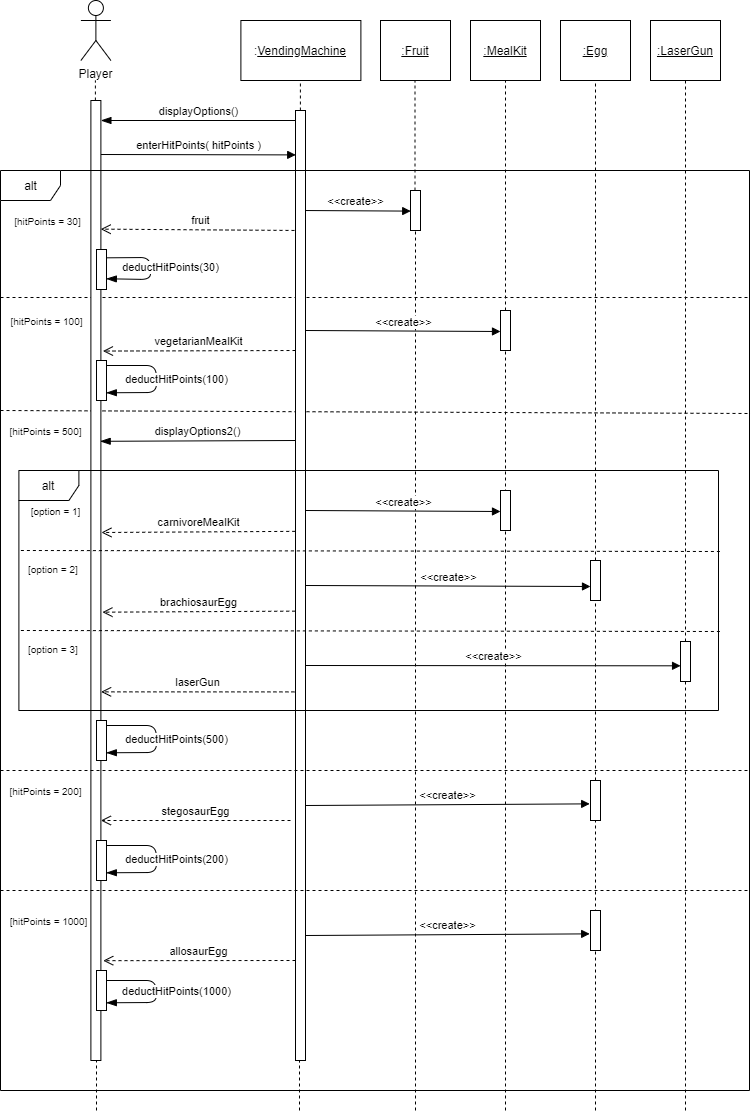

The diagram above was exported from draw.io. Its source (the exported page's mxGraphModel, read from the mxfile embedded in the PNG):
<mxGraphModel dx="1303" dy="725" grid="1" gridSize="10" guides="1" tooltips="1" connect="1" arrows="1" fold="1" page="0" pageScale="1" pageWidth="850" pageHeight="1100" math="0" shadow="0">
  <root>
    <mxCell id="0" />
    <mxCell id="1" parent="0" />
    <mxCell id="Itcbo3dA-dWnIweMS6Gx-1" value="Player" style="shape=umlActor;verticalLabelPosition=bottom;verticalAlign=top;html=1;outlineConnect=0;" parent="1" vertex="1">
      <mxGeometry x="300.39" y="90" width="30" height="60" as="geometry" />
    </mxCell>
    <mxCell id="Itcbo3dA-dWnIweMS6Gx-2" value=":&lt;u&gt;VendingMachine&lt;/u&gt;" style="rounded=0;whiteSpace=wrap;html=1;" parent="1" vertex="1">
      <mxGeometry x="460.39" y="110" width="120" height="60" as="geometry" />
    </mxCell>
    <mxCell id="Itcbo3dA-dWnIweMS6Gx-3" value="" style="endArrow=none;dashed=1;html=1;startArrow=none;" parent="1" edge="1" source="JRFZI8Y-octhKPUtsjFs-2">
      <mxGeometry width="50" height="50" relative="1" as="geometry">
        <mxPoint x="314.89" y="654" as="sourcePoint" />
        <mxPoint x="314.89" y="170" as="targetPoint" />
        <Array as="points" />
      </mxGeometry>
    </mxCell>
    <mxCell id="Itcbo3dA-dWnIweMS6Gx-4" value="" style="endArrow=none;dashed=1;html=1;startArrow=none;" parent="1" source="Itcbo3dA-dWnIweMS6Gx-24" edge="1">
      <mxGeometry width="50" height="50" relative="1" as="geometry">
        <mxPoint x="519.89" y="654" as="sourcePoint" />
        <mxPoint x="519.89" y="170" as="targetPoint" />
        <Array as="points" />
      </mxGeometry>
    </mxCell>
    <mxCell id="Itcbo3dA-dWnIweMS6Gx-6" value="enterHitPoints( hitPoints )" style="html=1;verticalAlign=bottom;endArrow=block;entryX=0.022;entryY=0.07;entryDx=0;entryDy=0;entryPerimeter=0;" parent="1" edge="1">
      <mxGeometry width="80" relative="1" as="geometry">
        <mxPoint x="320" y="244" as="sourcePoint" />
        <mxPoint x="515.22" y="244.39999999999998" as="targetPoint" />
      </mxGeometry>
    </mxCell>
    <mxCell id="Itcbo3dA-dWnIweMS6Gx-9" value="" style="endArrow=none;dashed=1;html=1;" parent="1" edge="1">
      <mxGeometry width="50" height="50" relative="1" as="geometry">
        <mxPoint x="220" y="500" as="sourcePoint" />
        <mxPoint x="970" y="503" as="targetPoint" />
      </mxGeometry>
    </mxCell>
    <mxCell id="Itcbo3dA-dWnIweMS6Gx-10" value="" style="endArrow=none;dashed=1;html=1;" parent="1" edge="1">
      <mxGeometry width="50" height="50" relative="1" as="geometry">
        <mxPoint x="220" y="387" as="sourcePoint" />
        <mxPoint x="970" y="387" as="targetPoint" />
      </mxGeometry>
    </mxCell>
    <mxCell id="Itcbo3dA-dWnIweMS6Gx-11" value="&lt;font style=&quot;font-size: 10px&quot;&gt;[hitPoints = 30]&lt;/font&gt;" style="text;html=1;align=center;verticalAlign=middle;resizable=0;points=[];autosize=1;strokeColor=none;" parent="1" vertex="1">
      <mxGeometry x="227" y="300" width="80" height="20" as="geometry" />
    </mxCell>
    <mxCell id="Itcbo3dA-dWnIweMS6Gx-15" value="&lt;u&gt;:Fruit&lt;/u&gt;" style="rounded=0;whiteSpace=wrap;html=1;" parent="1" vertex="1">
      <mxGeometry x="600" y="110" width="70" height="60" as="geometry" />
    </mxCell>
    <mxCell id="Itcbo3dA-dWnIweMS6Gx-16" value="" style="endArrow=none;dashed=1;html=1;startArrow=none;" parent="1" source="Itcbo3dA-dWnIweMS6Gx-19" edge="1">
      <mxGeometry width="50" height="50" relative="1" as="geometry">
        <mxPoint x="634.4999999999999" y="653.9999999999999" as="sourcePoint" />
        <mxPoint x="634.4999999999999" y="170" as="targetPoint" />
        <Array as="points" />
      </mxGeometry>
    </mxCell>
    <mxCell id="Itcbo3dA-dWnIweMS6Gx-18" value="&amp;lt;&amp;lt;create&amp;gt;&amp;gt;" style="html=1;verticalAlign=bottom;endArrow=block;entryX=0.022;entryY=0.515;entryDx=0;entryDy=0;entryPerimeter=0;" parent="1" target="Itcbo3dA-dWnIweMS6Gx-19" edge="1">
      <mxGeometry width="80" relative="1" as="geometry">
        <mxPoint x="520" y="300" as="sourcePoint" />
        <mxPoint x="670" y="300" as="targetPoint" />
      </mxGeometry>
    </mxCell>
    <mxCell id="Itcbo3dA-dWnIweMS6Gx-19" value="" style="html=1;points=[];perimeter=orthogonalPerimeter;" parent="1" vertex="1">
      <mxGeometry x="630" y="280" width="10" height="40" as="geometry" />
    </mxCell>
    <mxCell id="Itcbo3dA-dWnIweMS6Gx-20" value="" style="endArrow=none;dashed=1;html=1;" parent="1" target="Itcbo3dA-dWnIweMS6Gx-19" edge="1">
      <mxGeometry width="50" height="50" relative="1" as="geometry">
        <mxPoint x="635" y="1200" as="sourcePoint" />
        <mxPoint x="634.5" y="170" as="targetPoint" />
        <Array as="points" />
      </mxGeometry>
    </mxCell>
    <mxCell id="Itcbo3dA-dWnIweMS6Gx-21" value="fruit" style="html=1;verticalAlign=bottom;endArrow=open;dashed=1;endSize=8;entryX=0.983;entryY=0.134;entryDx=0;entryDy=0;entryPerimeter=0;" parent="1" target="JRFZI8Y-octhKPUtsjFs-2" edge="1">
      <mxGeometry relative="1" as="geometry">
        <mxPoint x="520" y="320" as="sourcePoint" />
        <mxPoint x="330" y="319" as="targetPoint" />
      </mxGeometry>
    </mxCell>
    <mxCell id="Itcbo3dA-dWnIweMS6Gx-24" value="" style="html=1;points=[];perimeter=orthogonalPerimeter;" parent="1" vertex="1">
      <mxGeometry x="515" y="200" width="10" height="950" as="geometry" />
    </mxCell>
    <mxCell id="Itcbo3dA-dWnIweMS6Gx-25" value="" style="endArrow=none;dashed=1;html=1;" parent="1" edge="1">
      <mxGeometry width="50" height="50" relative="1" as="geometry">
        <mxPoint x="316" y="1200" as="sourcePoint" />
        <mxPoint x="316" y="1140" as="targetPoint" />
        <Array as="points" />
      </mxGeometry>
    </mxCell>
    <mxCell id="Itcbo3dA-dWnIweMS6Gx-28" value="deductHitPoints(30)" style="html=1;verticalAlign=bottom;endArrow=blockThin;endSize=8;entryX=0.983;entryY=0.807;entryDx=0;entryDy=0;entryPerimeter=0;exitX=1;exitY=0.208;exitDx=0;exitDy=0;exitPerimeter=0;endFill=1;" parent="1" edge="1" source="Itcbo3dA-dWnIweMS6Gx-27">
      <mxGeometry x="0.1496" y="20" relative="1" as="geometry">
        <mxPoint x="330" y="347" as="sourcePoint" />
        <mxPoint x="325.8299999999999" y="368.28" as="targetPoint" />
        <Array as="points">
          <mxPoint x="370" y="347" />
          <mxPoint x="370" y="369" />
        </Array>
        <mxPoint as="offset" />
      </mxGeometry>
    </mxCell>
    <mxCell id="JRFZI8Y-octhKPUtsjFs-1" value="&lt;font style=&quot;font-size: 10px&quot;&gt;[hitPoints = 100]&lt;/font&gt;" style="text;html=1;align=center;verticalAlign=middle;resizable=0;points=[];autosize=1;strokeColor=none;" vertex="1" parent="1">
      <mxGeometry x="221" y="400" width="90" height="20" as="geometry" />
    </mxCell>
    <mxCell id="JRFZI8Y-octhKPUtsjFs-2" value="" style="html=1;points=[];perimeter=orthogonalPerimeter;" vertex="1" parent="1">
      <mxGeometry x="310.39" y="190" width="10" height="960" as="geometry" />
    </mxCell>
    <mxCell id="Itcbo3dA-dWnIweMS6Gx-27" value="" style="html=1;points=[];perimeter=orthogonalPerimeter;" parent="1" vertex="1">
      <mxGeometry x="316" y="339" width="10" height="40" as="geometry" />
    </mxCell>
    <mxCell id="JRFZI8Y-octhKPUtsjFs-4" value="displayOptions()" style="html=1;verticalAlign=bottom;endArrow=blockThin;endSize=8;endFill=1;" edge="1" parent="1" source="Itcbo3dA-dWnIweMS6Gx-24">
      <mxGeometry relative="1" as="geometry">
        <mxPoint x="511" y="210" as="sourcePoint" />
        <mxPoint x="320.39" y="210" as="targetPoint" />
      </mxGeometry>
    </mxCell>
    <mxCell id="JRFZI8Y-octhKPUtsjFs-6" value="&lt;u&gt;:MealKit&lt;/u&gt;" style="rounded=0;whiteSpace=wrap;html=1;" vertex="1" parent="1">
      <mxGeometry x="690" y="110" width="70" height="60" as="geometry" />
    </mxCell>
    <mxCell id="JRFZI8Y-octhKPUtsjFs-7" value="" style="endArrow=none;dashed=1;html=1;entryX=0.5;entryY=1;entryDx=0;entryDy=0;startArrow=none;" edge="1" parent="1" source="JRFZI8Y-octhKPUtsjFs-9" target="JRFZI8Y-octhKPUtsjFs-6">
      <mxGeometry width="50" height="50" relative="1" as="geometry">
        <mxPoint x="725" y="811.5686753216912" as="sourcePoint" />
        <mxPoint x="740" y="310" as="targetPoint" />
      </mxGeometry>
    </mxCell>
    <mxCell id="JRFZI8Y-octhKPUtsjFs-8" value="&amp;lt;&amp;lt;create&amp;gt;&amp;gt;" style="html=1;verticalAlign=bottom;endArrow=block;" edge="1" parent="1">
      <mxGeometry width="80" relative="1" as="geometry">
        <mxPoint x="525" y="419.9999999999999" as="sourcePoint" />
        <mxPoint x="720" y="421" as="targetPoint" />
      </mxGeometry>
    </mxCell>
    <mxCell id="JRFZI8Y-octhKPUtsjFs-9" value="" style="html=1;points=[];perimeter=orthogonalPerimeter;" vertex="1" parent="1">
      <mxGeometry x="720" y="400" width="10" height="40" as="geometry" />
    </mxCell>
    <mxCell id="JRFZI8Y-octhKPUtsjFs-10" value="" style="endArrow=none;dashed=1;html=1;entryX=0.5;entryY=1;entryDx=0;entryDy=0;" edge="1" parent="1" target="JRFZI8Y-octhKPUtsjFs-9">
      <mxGeometry width="50" height="50" relative="1" as="geometry">
        <mxPoint x="725" y="1200" as="sourcePoint" />
        <mxPoint x="725" y="169.9999999999999" as="targetPoint" />
      </mxGeometry>
    </mxCell>
    <mxCell id="JRFZI8Y-octhKPUtsjFs-11" value="vegetarianMealKit" style="html=1;verticalAlign=bottom;endArrow=open;dashed=1;endSize=8;entryX=1.205;entryY=0.261;entryDx=0;entryDy=0;entryPerimeter=0;" edge="1" parent="1" target="JRFZI8Y-octhKPUtsjFs-2">
      <mxGeometry relative="1" as="geometry">
        <mxPoint x="515" y="440" as="sourcePoint" />
        <mxPoint x="330" y="441" as="targetPoint" />
      </mxGeometry>
    </mxCell>
    <mxCell id="JRFZI8Y-octhKPUtsjFs-12" value="" style="endArrow=none;dashed=1;html=1;" edge="1" parent="1">
      <mxGeometry width="50" height="50" relative="1" as="geometry">
        <mxPoint x="220" y="860" as="sourcePoint" />
        <mxPoint x="970" y="860" as="targetPoint" />
      </mxGeometry>
    </mxCell>
    <mxCell id="JRFZI8Y-octhKPUtsjFs-13" value="" style="endArrow=none;dashed=1;html=1;" edge="1" parent="1">
      <mxGeometry width="50" height="50" relative="1" as="geometry">
        <mxPoint x="240.3899999999999" y="639.9999999999999" as="sourcePoint" />
        <mxPoint x="940" y="641" as="targetPoint" />
      </mxGeometry>
    </mxCell>
    <mxCell id="Itcbo3dA-dWnIweMS6Gx-36" value="" style="html=1;points=[];perimeter=orthogonalPerimeter;" parent="1" vertex="1">
      <mxGeometry x="316" y="450" width="10" height="40" as="geometry" />
    </mxCell>
    <mxCell id="Itcbo3dA-dWnIweMS6Gx-37" value="deductHitPoints(100)" style="html=1;verticalAlign=bottom;endArrow=blockThin;endSize=8;entryX=0.983;entryY=0.807;entryDx=0;entryDy=0;entryPerimeter=0;endFill=1;" parent="1" target="Itcbo3dA-dWnIweMS6Gx-36" edge="1">
      <mxGeometry x="0.1496" y="20" relative="1" as="geometry">
        <mxPoint x="325.6100000000001" y="455" as="sourcePoint" />
        <mxPoint x="375.6100000000001" y="475" as="targetPoint" />
        <Array as="points">
          <mxPoint x="375.6100000000001" y="455" />
          <mxPoint x="376" y="482" />
        </Array>
        <mxPoint as="offset" />
      </mxGeometry>
    </mxCell>
    <mxCell id="JRFZI8Y-octhKPUtsjFs-17" value="&lt;font style=&quot;font-size: 10px&quot;&gt;[hitPoints = 500]&lt;/font&gt;" style="text;html=1;align=center;verticalAlign=middle;resizable=0;points=[];autosize=1;strokeColor=none;" vertex="1" parent="1">
      <mxGeometry x="220" y="510" width="90" height="20" as="geometry" />
    </mxCell>
    <mxCell id="JRFZI8Y-octhKPUtsjFs-18" value="displayOptions2()" style="html=1;verticalAlign=bottom;endArrow=blockThin;endSize=8;entryX=0.928;entryY=0.355;entryDx=0;entryDy=0;entryPerimeter=0;endFill=1;" edge="1" parent="1" target="JRFZI8Y-octhKPUtsjFs-2">
      <mxGeometry relative="1" as="geometry">
        <mxPoint x="515" y="530" as="sourcePoint" />
        <mxPoint x="330" y="528" as="targetPoint" />
      </mxGeometry>
    </mxCell>
    <mxCell id="JRFZI8Y-octhKPUtsjFs-22" value="&lt;span style=&quot;font-size: 10px&quot;&gt;[option = 1]&lt;/span&gt;" style="text;html=1;align=center;verticalAlign=middle;resizable=0;points=[];autosize=1;strokeColor=none;" vertex="1" parent="1">
      <mxGeometry x="240.39" y="590" width="70" height="20" as="geometry" />
    </mxCell>
    <mxCell id="JRFZI8Y-octhKPUtsjFs-23" value="&amp;lt;&amp;lt;create&amp;gt;&amp;gt;" style="html=1;verticalAlign=bottom;endArrow=block;" edge="1" parent="1">
      <mxGeometry width="80" relative="1" as="geometry">
        <mxPoint x="525" y="599.9999999999999" as="sourcePoint" />
        <mxPoint x="720" y="601" as="targetPoint" />
      </mxGeometry>
    </mxCell>
    <mxCell id="JRFZI8Y-octhKPUtsjFs-24" value="" style="html=1;points=[];perimeter=orthogonalPerimeter;" vertex="1" parent="1">
      <mxGeometry x="720" y="580" width="10" height="40" as="geometry" />
    </mxCell>
    <mxCell id="JRFZI8Y-octhKPUtsjFs-25" value="carnivoreMealKit" style="html=1;verticalAlign=bottom;endArrow=open;dashed=1;endSize=8;entryX=1.056;entryY=0.45;entryDx=0;entryDy=0;entryPerimeter=0;exitX=-0.027;exitY=0.443;exitDx=0;exitDy=0;exitPerimeter=0;" edge="1" parent="1" source="Itcbo3dA-dWnIweMS6Gx-24" target="JRFZI8Y-octhKPUtsjFs-2">
      <mxGeometry relative="1" as="geometry">
        <mxPoint x="511" y="620" as="sourcePoint" />
        <mxPoint x="326" y="621" as="targetPoint" />
      </mxGeometry>
    </mxCell>
    <mxCell id="JRFZI8Y-octhKPUtsjFs-26" value="&lt;span style=&quot;color: rgb(0 , 0 , 0) ; font-family: &amp;#34;helvetica&amp;#34; ; font-size: 10px ; font-style: normal ; font-weight: 400 ; letter-spacing: normal ; text-align: center ; text-indent: 0px ; text-transform: none ; word-spacing: 0px ; background-color: rgb(255 , 255 , 255) ; display: inline ; float: none&quot;&gt;[option = 2]&lt;/span&gt;" style="text;whiteSpace=wrap;html=1;" vertex="1" parent="1">
      <mxGeometry x="246" y="645" width="54" height="30" as="geometry" />
    </mxCell>
    <mxCell id="JRFZI8Y-octhKPUtsjFs-27" value="&lt;u&gt;:Egg&lt;/u&gt;" style="rounded=0;whiteSpace=wrap;html=1;" vertex="1" parent="1">
      <mxGeometry x="780" y="110" width="70" height="60" as="geometry" />
    </mxCell>
    <mxCell id="JRFZI8Y-octhKPUtsjFs-28" value="" style="endArrow=none;dashed=1;html=1;entryX=0.5;entryY=1;entryDx=0;entryDy=0;startArrow=none;" edge="1" parent="1" target="JRFZI8Y-octhKPUtsjFs-27" source="JRFZI8Y-octhKPUtsjFs-30">
      <mxGeometry width="50" height="50" relative="1" as="geometry">
        <mxPoint x="815" y="1010" as="sourcePoint" />
        <mxPoint x="830" y="310" as="targetPoint" />
      </mxGeometry>
    </mxCell>
    <mxCell id="JRFZI8Y-octhKPUtsjFs-29" value="&amp;lt;&amp;lt;create&amp;gt;&amp;gt;" style="html=1;verticalAlign=bottom;endArrow=block;" edge="1" parent="1">
      <mxGeometry width="80" relative="1" as="geometry">
        <mxPoint x="525" y="675" as="sourcePoint" />
        <mxPoint x="810" y="676" as="targetPoint" />
      </mxGeometry>
    </mxCell>
    <mxCell id="JRFZI8Y-octhKPUtsjFs-30" value="" style="html=1;points=[];perimeter=orthogonalPerimeter;" vertex="1" parent="1">
      <mxGeometry x="810" y="650" width="10" height="40" as="geometry" />
    </mxCell>
    <mxCell id="JRFZI8Y-octhKPUtsjFs-31" value="" style="endArrow=none;dashed=1;html=1;entryX=0.5;entryY=1;entryDx=0;entryDy=0;startArrow=none;" edge="1" parent="1" target="JRFZI8Y-octhKPUtsjFs-30">
      <mxGeometry width="50" height="50" relative="1" as="geometry">
        <mxPoint x="815" y="1200" as="sourcePoint" />
        <mxPoint x="815" y="170" as="targetPoint" />
      </mxGeometry>
    </mxCell>
    <mxCell id="JRFZI8Y-octhKPUtsjFs-32" value="brachiosaurEgg" style="html=1;verticalAlign=bottom;endArrow=open;dashed=1;endSize=8;entryX=1.154;entryY=0.533;entryDx=0;entryDy=0;entryPerimeter=0;exitX=-0.027;exitY=0.527;exitDx=0;exitDy=0;exitPerimeter=0;" edge="1" parent="1" source="Itcbo3dA-dWnIweMS6Gx-24" target="JRFZI8Y-octhKPUtsjFs-2">
      <mxGeometry relative="1" as="geometry">
        <mxPoint x="511" y="700" as="sourcePoint" />
        <mxPoint x="326" y="701" as="targetPoint" />
      </mxGeometry>
    </mxCell>
    <mxCell id="JRFZI8Y-octhKPUtsjFs-35" value="" style="html=1;points=[];perimeter=orthogonalPerimeter;" vertex="1" parent="1">
      <mxGeometry x="316" y="810" width="10" height="40" as="geometry" />
    </mxCell>
    <mxCell id="JRFZI8Y-octhKPUtsjFs-36" value="deductHitPoints(500)" style="html=1;verticalAlign=bottom;endArrow=blockThin;endSize=8;entryX=0.983;entryY=0.807;entryDx=0;entryDy=0;entryPerimeter=0;endFill=1;" edge="1" parent="1" target="JRFZI8Y-octhKPUtsjFs-35">
      <mxGeometry x="0.1496" y="20" relative="1" as="geometry">
        <mxPoint x="325.6100000000001" y="815" as="sourcePoint" />
        <mxPoint x="375.6100000000001" y="835" as="targetPoint" />
        <Array as="points">
          <mxPoint x="375.6100000000001" y="815" />
          <mxPoint x="376" y="842" />
        </Array>
        <mxPoint as="offset" />
      </mxGeometry>
    </mxCell>
    <mxCell id="JRFZI8Y-octhKPUtsjFs-37" value="" style="endArrow=none;dashed=1;html=1;" edge="1" parent="1">
      <mxGeometry width="50" height="50" relative="1" as="geometry">
        <mxPoint x="220" y="980" as="sourcePoint" />
        <mxPoint x="970" y="980" as="targetPoint" />
      </mxGeometry>
    </mxCell>
    <mxCell id="JRFZI8Y-octhKPUtsjFs-38" value="&lt;font style=&quot;font-size: 10px&quot;&gt;[hitPoints = 200]&lt;/font&gt;" style="text;html=1;align=center;verticalAlign=middle;resizable=0;points=[];autosize=1;strokeColor=none;" vertex="1" parent="1">
      <mxGeometry x="220.39" y="870" width="90" height="20" as="geometry" />
    </mxCell>
    <mxCell id="JRFZI8Y-octhKPUtsjFs-39" value="&amp;lt;&amp;lt;create&amp;gt;&amp;gt;" style="html=1;verticalAlign=bottom;endArrow=block;entryX=-0.081;entryY=0.584;entryDx=0;entryDy=0;entryPerimeter=0;" edge="1" parent="1" target="JRFZI8Y-octhKPUtsjFs-40">
      <mxGeometry width="80" relative="1" as="geometry">
        <mxPoint x="525" y="895" as="sourcePoint" />
        <mxPoint x="810" y="896" as="targetPoint" />
      </mxGeometry>
    </mxCell>
    <mxCell id="JRFZI8Y-octhKPUtsjFs-40" value="" style="html=1;points=[];perimeter=orthogonalPerimeter;" vertex="1" parent="1">
      <mxGeometry x="810" y="870" width="10" height="40" as="geometry" />
    </mxCell>
    <mxCell id="JRFZI8Y-octhKPUtsjFs-42" value="stegosaurEgg" style="html=1;verticalAlign=bottom;endArrow=open;dashed=1;endSize=8;" edge="1" parent="1" target="JRFZI8Y-octhKPUtsjFs-2">
      <mxGeometry relative="1" as="geometry">
        <mxPoint x="510" y="910" as="sourcePoint" />
        <mxPoint x="340" y="910" as="targetPoint" />
      </mxGeometry>
    </mxCell>
    <mxCell id="JRFZI8Y-octhKPUtsjFs-43" value="" style="html=1;points=[];perimeter=orthogonalPerimeter;" vertex="1" parent="1">
      <mxGeometry x="316" y="930" width="10" height="40" as="geometry" />
    </mxCell>
    <mxCell id="JRFZI8Y-octhKPUtsjFs-44" value="deductHitPoints(200)" style="html=1;verticalAlign=bottom;endArrow=blockThin;endSize=8;entryX=0.983;entryY=0.807;entryDx=0;entryDy=0;entryPerimeter=0;endFill=1;" edge="1" parent="1" target="JRFZI8Y-octhKPUtsjFs-43">
      <mxGeometry x="0.1496" y="20" relative="1" as="geometry">
        <mxPoint x="325.6100000000001" y="935" as="sourcePoint" />
        <mxPoint x="375.6100000000001" y="955" as="targetPoint" />
        <Array as="points">
          <mxPoint x="375.6100000000001" y="935" />
          <mxPoint x="376" y="962" />
        </Array>
        <mxPoint as="offset" />
      </mxGeometry>
    </mxCell>
    <mxCell id="JRFZI8Y-octhKPUtsjFs-45" value="&lt;font style=&quot;font-size: 10px&quot;&gt;[hitPoints = 1000]&lt;/font&gt;" style="text;html=1;align=center;verticalAlign=middle;resizable=0;points=[];autosize=1;strokeColor=none;" vertex="1" parent="1">
      <mxGeometry x="223" y="1000" width="90" height="20" as="geometry" />
    </mxCell>
    <mxCell id="JRFZI8Y-octhKPUtsjFs-54" value="" style="endArrow=none;dashed=1;html=1;" edge="1" parent="1">
      <mxGeometry width="50" height="50" relative="1" as="geometry">
        <mxPoint x="240.38999999999987" y="720" as="sourcePoint" />
        <mxPoint x="940" y="721" as="targetPoint" />
      </mxGeometry>
    </mxCell>
    <mxCell id="JRFZI8Y-octhKPUtsjFs-55" value="&lt;span style=&quot;color: rgb(0 , 0 , 0) ; font-family: &amp;#34;helvetica&amp;#34; ; font-size: 10px ; font-style: normal ; font-weight: 400 ; letter-spacing: normal ; text-align: center ; text-indent: 0px ; text-transform: none ; word-spacing: 0px ; background-color: rgb(255 , 255 , 255) ; display: inline ; float: none&quot;&gt;[option = 3]&lt;/span&gt;" style="text;whiteSpace=wrap;html=1;" vertex="1" parent="1">
      <mxGeometry x="246" y="725" width="54" height="30" as="geometry" />
    </mxCell>
    <mxCell id="JRFZI8Y-octhKPUtsjFs-56" value="&amp;lt;&amp;lt;create&amp;gt;&amp;gt;" style="html=1;verticalAlign=bottom;endArrow=block;entryX=0.007;entryY=0.608;entryDx=0;entryDy=0;entryPerimeter=0;" edge="1" parent="1" target="JRFZI8Y-octhKPUtsjFs-61">
      <mxGeometry width="80" relative="1" as="geometry">
        <mxPoint x="525" y="755" as="sourcePoint" />
        <mxPoint x="810" y="756" as="targetPoint" />
      </mxGeometry>
    </mxCell>
    <mxCell id="JRFZI8Y-octhKPUtsjFs-57" value="laserGun" style="html=1;verticalAlign=bottom;endArrow=open;dashed=1;endSize=8;entryX=1.021;entryY=0.616;entryDx=0;entryDy=0;entryPerimeter=0;exitX=-0.107;exitY=0.612;exitDx=0;exitDy=0;exitPerimeter=0;" edge="1" parent="1" source="Itcbo3dA-dWnIweMS6Gx-24" target="JRFZI8Y-octhKPUtsjFs-2">
      <mxGeometry relative="1" as="geometry">
        <mxPoint x="511" y="780" as="sourcePoint" />
        <mxPoint x="326" y="781" as="targetPoint" />
      </mxGeometry>
    </mxCell>
    <mxCell id="JRFZI8Y-octhKPUtsjFs-58" value="&lt;u&gt;:LaserGun&lt;/u&gt;" style="rounded=0;whiteSpace=wrap;html=1;" vertex="1" parent="1">
      <mxGeometry x="870" y="110" width="70" height="60" as="geometry" />
    </mxCell>
    <mxCell id="JRFZI8Y-octhKPUtsjFs-59" value="" style="endArrow=none;dashed=1;html=1;entryX=0.5;entryY=1;entryDx=0;entryDy=0;startArrow=none;" edge="1" parent="1" target="JRFZI8Y-octhKPUtsjFs-58" source="JRFZI8Y-octhKPUtsjFs-61">
      <mxGeometry width="50" height="50" relative="1" as="geometry">
        <mxPoint x="905" y="1253.3333333333333" as="sourcePoint" />
        <mxPoint x="920" y="305" as="targetPoint" />
      </mxGeometry>
    </mxCell>
    <mxCell id="JRFZI8Y-octhKPUtsjFs-61" value="" style="html=1;points=[];perimeter=orthogonalPerimeter;" vertex="1" parent="1">
      <mxGeometry x="900" y="731" width="10" height="40" as="geometry" />
    </mxCell>
    <mxCell id="JRFZI8Y-octhKPUtsjFs-62" value="" style="endArrow=none;dashed=1;html=1;entryX=0.5;entryY=1;entryDx=0;entryDy=0;startArrow=none;" edge="1" parent="1" target="JRFZI8Y-octhKPUtsjFs-61">
      <mxGeometry width="50" height="50" relative="1" as="geometry">
        <mxPoint x="905" y="1200" as="sourcePoint" />
        <mxPoint x="905" y="170" as="targetPoint" />
        <Array as="points" />
      </mxGeometry>
    </mxCell>
    <mxCell id="JRFZI8Y-octhKPUtsjFs-66" value="&amp;lt;&amp;lt;create&amp;gt;&amp;gt;" style="html=1;verticalAlign=bottom;endArrow=block;entryX=-0.081;entryY=0.584;entryDx=0;entryDy=0;entryPerimeter=0;" edge="1" parent="1" target="JRFZI8Y-octhKPUtsjFs-67">
      <mxGeometry width="80" relative="1" as="geometry">
        <mxPoint x="525" y="1025" as="sourcePoint" />
        <mxPoint x="810" y="1026" as="targetPoint" />
      </mxGeometry>
    </mxCell>
    <mxCell id="JRFZI8Y-octhKPUtsjFs-67" value="" style="html=1;points=[];perimeter=orthogonalPerimeter;" vertex="1" parent="1">
      <mxGeometry x="810" y="1000" width="10" height="40" as="geometry" />
    </mxCell>
    <mxCell id="JRFZI8Y-octhKPUtsjFs-68" value="allosaurEgg" style="html=1;verticalAlign=bottom;endArrow=open;dashed=1;endSize=8;entryX=1.234;entryY=0.896;entryDx=0;entryDy=0;entryPerimeter=0;" edge="1" parent="1" target="JRFZI8Y-octhKPUtsjFs-2">
      <mxGeometry relative="1" as="geometry">
        <mxPoint x="515" y="1050" as="sourcePoint" />
        <mxPoint x="345" y="1050" as="targetPoint" />
      </mxGeometry>
    </mxCell>
    <mxCell id="JRFZI8Y-octhKPUtsjFs-71" value="" style="html=1;points=[];perimeter=orthogonalPerimeter;" vertex="1" parent="1">
      <mxGeometry x="316" y="1060" width="10" height="40" as="geometry" />
    </mxCell>
    <mxCell id="JRFZI8Y-octhKPUtsjFs-72" value="deductHitPoints(1000)" style="html=1;verticalAlign=bottom;endArrow=blockThin;endSize=8;entryX=0.983;entryY=0.807;entryDx=0;entryDy=0;entryPerimeter=0;endFill=1;" edge="1" parent="1" target="JRFZI8Y-octhKPUtsjFs-71">
      <mxGeometry x="0.1496" y="20" relative="1" as="geometry">
        <mxPoint x="325.6100000000001" y="1070" as="sourcePoint" />
        <mxPoint x="375.6100000000001" y="1090" as="targetPoint" />
        <Array as="points">
          <mxPoint x="375.6100000000001" y="1070" />
          <mxPoint x="375.6100000000001" y="1092" />
        </Array>
        <mxPoint as="offset" />
      </mxGeometry>
    </mxCell>
    <mxCell id="JRFZI8Y-octhKPUtsjFs-73" value="" style="endArrow=none;dashed=1;html=1;" edge="1" parent="1">
      <mxGeometry width="50" height="50" relative="1" as="geometry">
        <mxPoint x="519" y="1200" as="sourcePoint" />
        <mxPoint x="519" y="1150" as="targetPoint" />
        <Array as="points" />
      </mxGeometry>
    </mxCell>
    <mxCell id="JRFZI8Y-octhKPUtsjFs-65" value="alt" style="shape=umlFrame;whiteSpace=wrap;html=1;" vertex="1" parent="1">
      <mxGeometry x="238.39" y="560" width="699.61" height="240" as="geometry" />
    </mxCell>
    <mxCell id="JRFZI8Y-octhKPUtsjFs-81" value="alt" style="shape=umlFrame;whiteSpace=wrap;html=1;" vertex="1" parent="1">
      <mxGeometry x="220" y="260" width="749" height="920" as="geometry" />
    </mxCell>
  </root>
</mxGraphModel>